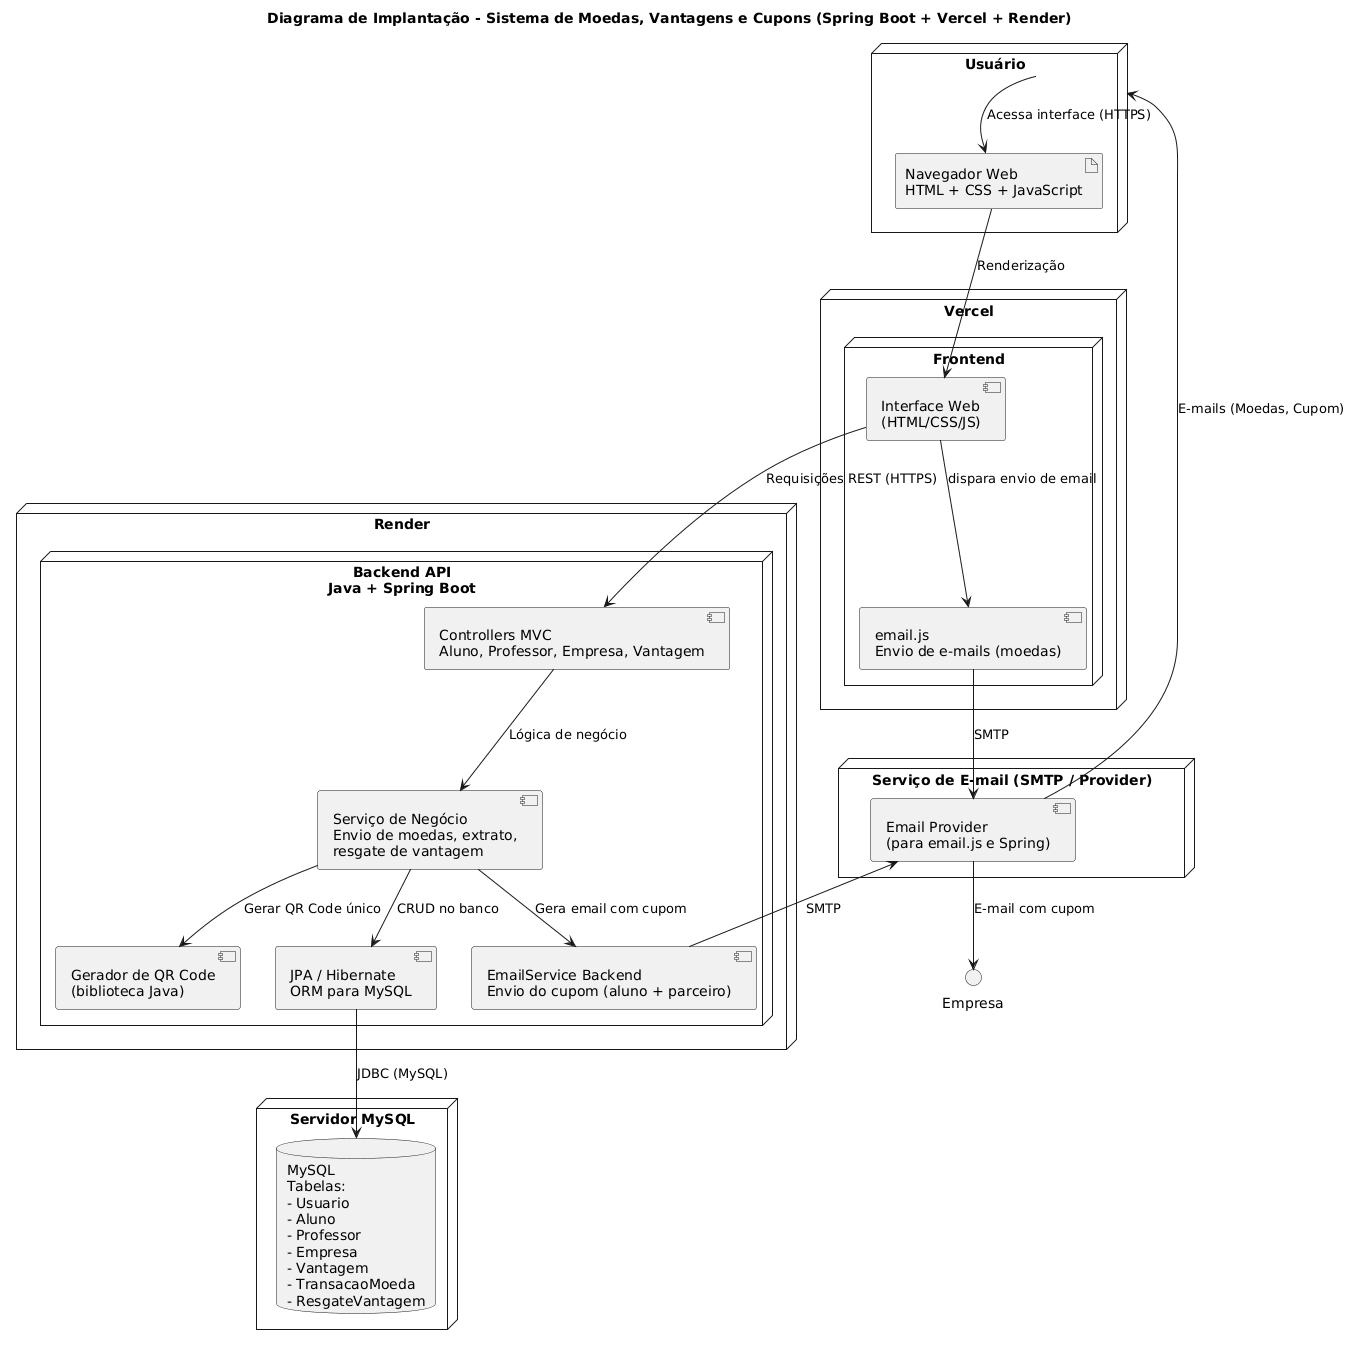

The diagram above was rendered by PlantUML. Its source (embedded in the PNG):
@startuml
title Diagrama de Implantação - Sistema de Moedas, Vantagens e Cupons (Spring Boot + Vercel + Render)

' ----------- NAVEGADOR / USUÁRIO -----------
node "Usuário" as User {
    artifact "Navegador Web\nHTML + CSS + JavaScript" as Browser
}

' ----------- FRONTEND - VERCEL ------------
node "Vercel" as Vercel {
    node "Frontend" as Frontend {
        component "Interface Web\n(HTML/CSS/JS)" as UI
        component "email.js\nEnvio de e-mails (moedas)" as EmailJS
    }
}

' ----------- BACKEND - RENDER ------------
node "Render" as Render {
    node "Backend API\nJava + Spring Boot" as Backend {
        component "Controllers MVC\nAluno, Professor, Empresa, Vantagem" as Controllers
        component "Serviço de Negócio\nEnvio de moedas, extrato,\nresgate de vantagem" as Services
        component "Gerador de QR Code\n(biblioteca Java)" as QRCodeService
        component "EmailService Backend\nEnvio do cupom (aluno + parceiro)" as EmailBackend
        component "JPA / Hibernate\nORM para MySQL" as ORM
    }
}

' ----------- BANCO DE DADOS ------------
node "Servidor MySQL" as DBServer {
    database "MySQL\nTabelas:\n- Usuario\n- Aluno\n- Professor\n- Empresa\n- Vantagem\n- TransacaoMoeda\n- ResgateVantagem" as DB
}

' ----------- SERVIÇO DE EMAIL ------------
node "Serviço de E-mail (SMTP / Provider)" as EmailSrv {
    component "Email Provider\n(para email.js e Spring)" as EmailProvider
}

' ----------- CONEXÕES ------------
User --> Browser : Acessa interface (HTTPS)
Browser --> UI : Renderização

UI --> Controllers : Requisições REST (HTTPS)
Controllers --> Services : Lógica de negócio

Services --> ORM : CRUD no banco
ORM --> DB : JDBC (MySQL)

' envio de moedas
UI --> EmailJS : dispara envio de email
EmailJS --> EmailProvider : SMTP

' envio de cupom + qrcode
Services --> QRCodeService : Gerar QR Code único
Services --> EmailBackend : Gera email com cupom
EmailBackend --> EmailProvider : SMTP

EmailProvider --> User : E-mails (Moedas, Cupom)
EmailProvider --> Empresa : E-mail com cupom
@enduml